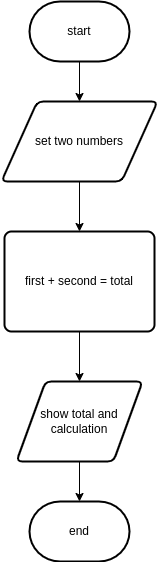

The diagram above was exported from draw.io. Its source (the exported page's mxGraphModel, read from the mxfile embedded in the PNG):
<mxGraphModel dx="834" dy="607" grid="1" gridSize="10" guides="1" tooltips="1" connect="1" arrows="1" fold="1" page="1" pageScale="1" pageWidth="827" pageHeight="1169" math="0" shadow="0">
  <root>
    <mxCell id="0" />
    <mxCell id="1" parent="0" />
    <mxCell id="7" style="edgeStyle=none;html=1;exitX=0.5;exitY=1;exitDx=0;exitDy=0;exitPerimeter=0;entryX=0.5;entryY=0;entryDx=0;entryDy=0;" parent="1" source="2" target="3" edge="1">
      <mxGeometry relative="1" as="geometry" />
    </mxCell>
    <mxCell id="2" value="start" style="strokeWidth=2;html=1;shape=mxgraph.flowchart.terminator;whiteSpace=wrap;" parent="1" vertex="1">
      <mxGeometry x="364" y="60" width="100" height="60" as="geometry" />
    </mxCell>
    <mxCell id="8" style="edgeStyle=none;html=1;exitX=0.5;exitY=1;exitDx=0;exitDy=0;entryX=0.5;entryY=0;entryDx=0;entryDy=0;" parent="1" source="3" target="4" edge="1">
      <mxGeometry relative="1" as="geometry" />
    </mxCell>
    <mxCell id="3" value="set two numbers" style="shape=parallelogram;html=1;strokeWidth=2;perimeter=parallelogramPerimeter;whiteSpace=wrap;rounded=1;arcSize=12;size=0.23;" parent="1" vertex="1">
      <mxGeometry x="336" y="160" width="156" height="80" as="geometry" />
    </mxCell>
    <mxCell id="9" style="edgeStyle=none;html=1;exitX=0.5;exitY=1;exitDx=0;exitDy=0;entryX=0.5;entryY=0;entryDx=0;entryDy=0;" parent="1" source="4" target="5" edge="1">
      <mxGeometry relative="1" as="geometry" />
    </mxCell>
    <mxCell id="4" value="first + second = total" style="rounded=1;whiteSpace=wrap;html=1;absoluteArcSize=1;arcSize=14;strokeWidth=2;" parent="1" vertex="1">
      <mxGeometry x="339" y="290" width="150" height="100" as="geometry" />
    </mxCell>
    <mxCell id="10" style="edgeStyle=none;html=1;exitX=0.5;exitY=1;exitDx=0;exitDy=0;entryX=0.5;entryY=0;entryDx=0;entryDy=0;entryPerimeter=0;" parent="1" source="5" target="6" edge="1">
      <mxGeometry relative="1" as="geometry" />
    </mxCell>
    <mxCell id="5" value="show total and calculation" style="shape=parallelogram;html=1;strokeWidth=2;perimeter=parallelogramPerimeter;whiteSpace=wrap;rounded=1;arcSize=12;size=0.23;" parent="1" vertex="1">
      <mxGeometry x="351" y="440" width="126" height="80" as="geometry" />
    </mxCell>
    <mxCell id="6" value="end" style="strokeWidth=2;html=1;shape=mxgraph.flowchart.terminator;whiteSpace=wrap;" parent="1" vertex="1">
      <mxGeometry x="364" y="560" width="100" height="60" as="geometry" />
    </mxCell>
  </root>
</mxGraphModel>